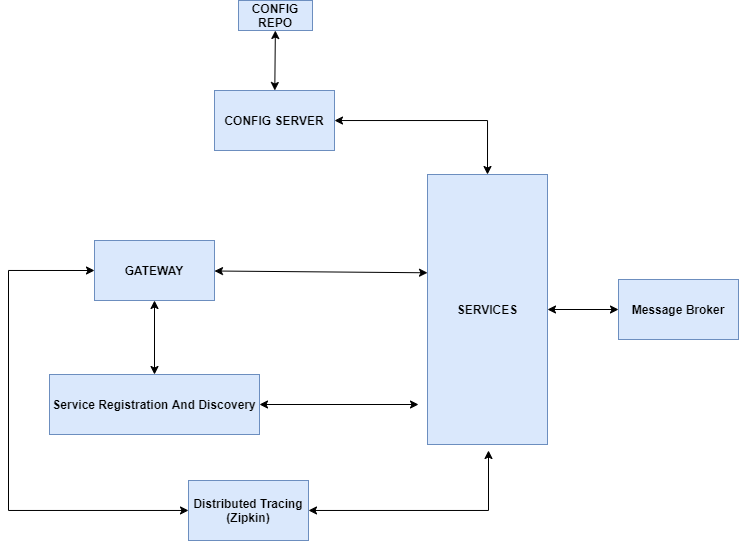

The diagram above was exported from draw.io. Its source (the exported page's mxGraphModel, read from the mxfile embedded in the PNG):
<mxGraphModel dx="716" dy="377" grid="1" gridSize="10" guides="1" tooltips="1" connect="1" arrows="1" fold="1" page="1" pageScale="1" pageWidth="850" pageHeight="1100" math="0" shadow="0">
  <root>
    <mxCell id="0niK5esoZVGUxNI7g23_-0" />
    <mxCell id="0niK5esoZVGUxNI7g23_-1" parent="0niK5esoZVGUxNI7g23_-0" />
    <mxCell id="Gv0H5YnTLE_r4qHEI2zs-6" style="edgeStyle=none;rounded=0;orthogonalLoop=1;jettySize=auto;html=1;entryX=0;entryY=0.364;entryDx=0;entryDy=0;entryPerimeter=0;startArrow=classic;startFill=1;" edge="1" parent="0niK5esoZVGUxNI7g23_-1" source="Gv0H5YnTLE_r4qHEI2zs-0" target="Gv0H5YnTLE_r4qHEI2zs-1">
      <mxGeometry relative="1" as="geometry" />
    </mxCell>
    <mxCell id="Gv0H5YnTLE_r4qHEI2zs-0" value="GATEWAY" style="rounded=0;whiteSpace=wrap;html=1;fillColor=#dae8fc;strokeColor=#6c8ebf;fontStyle=1" vertex="1" parent="0niK5esoZVGUxNI7g23_-1">
      <mxGeometry x="136" y="310" width="120" height="60" as="geometry" />
    </mxCell>
    <mxCell id="Gv0H5YnTLE_r4qHEI2zs-1" value="&lt;b&gt;SERVICES&lt;/b&gt;" style="rounded=0;whiteSpace=wrap;html=1;fillColor=#dae8fc;strokeColor=#6c8ebf;" vertex="1" parent="0niK5esoZVGUxNI7g23_-1">
      <mxGeometry x="469" y="244" width="120" height="270" as="geometry" />
    </mxCell>
    <mxCell id="Gv0H5YnTLE_r4qHEI2zs-7" style="edgeStyle=none;rounded=0;orthogonalLoop=1;jettySize=auto;html=1;exitX=1;exitY=0.5;exitDx=0;exitDy=0;startArrow=classic;startFill=1;" edge="1" parent="0niK5esoZVGUxNI7g23_-1" source="Gv0H5YnTLE_r4qHEI2zs-3">
      <mxGeometry relative="1" as="geometry">
        <mxPoint x="460" y="474" as="targetPoint" />
      </mxGeometry>
    </mxCell>
    <mxCell id="Gv0H5YnTLE_r4qHEI2zs-8" style="edgeStyle=none;rounded=0;orthogonalLoop=1;jettySize=auto;html=1;entryX=0.5;entryY=1;entryDx=0;entryDy=0;startArrow=classic;startFill=1;" edge="1" parent="0niK5esoZVGUxNI7g23_-1" source="Gv0H5YnTLE_r4qHEI2zs-3" target="Gv0H5YnTLE_r4qHEI2zs-0">
      <mxGeometry relative="1" as="geometry" />
    </mxCell>
    <mxCell id="Gv0H5YnTLE_r4qHEI2zs-3" value="Service Registration And Discovery" style="rounded=0;whiteSpace=wrap;html=1;fillColor=#dae8fc;strokeColor=#6c8ebf;fontStyle=1" vertex="1" parent="0niK5esoZVGUxNI7g23_-1">
      <mxGeometry x="91" y="444" width="210" height="60" as="geometry" />
    </mxCell>
    <mxCell id="Gv0H5YnTLE_r4qHEI2zs-5" style="edgeStyle=none;rounded=0;orthogonalLoop=1;jettySize=auto;html=1;startArrow=classic;startFill=1;" edge="1" parent="0niK5esoZVGUxNI7g23_-1" source="Gv0H5YnTLE_r4qHEI2zs-4" target="Gv0H5YnTLE_r4qHEI2zs-1">
      <mxGeometry relative="1" as="geometry" />
    </mxCell>
    <mxCell id="Gv0H5YnTLE_r4qHEI2zs-4" value="&lt;b&gt;Message Broker&lt;/b&gt;" style="rounded=0;whiteSpace=wrap;html=1;fillColor=#dae8fc;strokeColor=#6c8ebf;" vertex="1" parent="0niK5esoZVGUxNI7g23_-1">
      <mxGeometry x="660" y="349" width="120" height="60" as="geometry" />
    </mxCell>
    <mxCell id="XX2C7pyQ5SHHKMnmlgHb-1" style="edgeStyle=orthogonalEdgeStyle;rounded=0;sketch=0;orthogonalLoop=1;jettySize=auto;html=1;entryX=0.5;entryY=0;entryDx=0;entryDy=0;shadow=0;startArrow=classic;startFill=1;" edge="1" parent="0niK5esoZVGUxNI7g23_-1" source="XX2C7pyQ5SHHKMnmlgHb-0" target="Gv0H5YnTLE_r4qHEI2zs-1">
      <mxGeometry relative="1" as="geometry" />
    </mxCell>
    <mxCell id="XX2C7pyQ5SHHKMnmlgHb-0" value="CONFIG SERVER" style="rounded=0;whiteSpace=wrap;html=1;fillColor=#dae8fc;strokeColor=#6c8ebf;fontStyle=1" vertex="1" parent="0niK5esoZVGUxNI7g23_-1">
      <mxGeometry x="256" y="160" width="120" height="60" as="geometry" />
    </mxCell>
    <mxCell id="XX2C7pyQ5SHHKMnmlgHb-3" style="edgeStyle=orthogonalEdgeStyle;rounded=0;sketch=0;orthogonalLoop=1;jettySize=auto;html=1;shadow=0;startArrow=classic;startFill=1;" edge="1" parent="0niK5esoZVGUxNI7g23_-1" source="XX2C7pyQ5SHHKMnmlgHb-2">
      <mxGeometry relative="1" as="geometry">
        <mxPoint x="530" y="520" as="targetPoint" />
      </mxGeometry>
    </mxCell>
    <mxCell id="XX2C7pyQ5SHHKMnmlgHb-4" style="edgeStyle=orthogonalEdgeStyle;rounded=0;sketch=0;orthogonalLoop=1;jettySize=auto;html=1;entryX=0;entryY=0.5;entryDx=0;entryDy=0;shadow=0;startArrow=classic;startFill=1;" edge="1" parent="0niK5esoZVGUxNI7g23_-1" source="XX2C7pyQ5SHHKMnmlgHb-2" target="Gv0H5YnTLE_r4qHEI2zs-0">
      <mxGeometry relative="1" as="geometry">
        <Array as="points">
          <mxPoint x="50" y="580" />
          <mxPoint x="50" y="340" />
        </Array>
      </mxGeometry>
    </mxCell>
    <mxCell id="XX2C7pyQ5SHHKMnmlgHb-2" value="Distributed Tracing (Zipkin)" style="rounded=0;whiteSpace=wrap;html=1;fillColor=#dae8fc;strokeColor=#6c8ebf;fontStyle=1" vertex="1" parent="0niK5esoZVGUxNI7g23_-1">
      <mxGeometry x="230" y="550" width="120" height="60" as="geometry" />
    </mxCell>
    <mxCell id="EtRQnqzgmW2svzRElRqj-1" value="" style="edgeStyle=none;rounded=0;sketch=0;orthogonalLoop=1;jettySize=auto;html=1;shadow=0;startArrow=classic;startFill=1;" edge="1" parent="0niK5esoZVGUxNI7g23_-1" source="EtRQnqzgmW2svzRElRqj-0" target="XX2C7pyQ5SHHKMnmlgHb-0">
      <mxGeometry relative="1" as="geometry" />
    </mxCell>
    <mxCell id="EtRQnqzgmW2svzRElRqj-0" value="CONFIG REPO" style="rounded=0;whiteSpace=wrap;html=1;fillColor=#dae8fc;strokeColor=#6c8ebf;fontStyle=1" vertex="1" parent="0niK5esoZVGUxNI7g23_-1">
      <mxGeometry x="280" y="70" width="74" height="30" as="geometry" />
    </mxCell>
  </root>
</mxGraphModel>